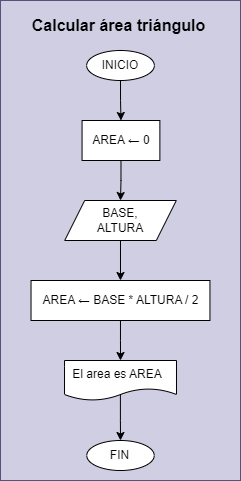

The diagram above was exported from draw.io. Its source (the exported page's mxGraphModel, read from the mxfile embedded in the PNG):
<mxGraphModel dx="4241" dy="479" grid="1" gridSize="10" guides="1" tooltips="1" connect="1" arrows="1" fold="1" page="1" pageScale="1" pageWidth="3300" pageHeight="4681" math="0" shadow="0">
  <root>
    <mxCell id="0" />
    <mxCell id="1" parent="0" />
    <mxCell id="2" value="" style="group;fillColor=#d0cee2;strokeColor=#56517e;" connectable="0" vertex="1" parent="1">
      <mxGeometry x="-2440" y="40" width="240" height="480" as="geometry" />
    </mxCell>
    <mxCell id="3" style="edgeStyle=orthogonalEdgeStyle;rounded=0;orthogonalLoop=1;jettySize=auto;html=1;entryX=0.5;entryY=0;entryDx=0;entryDy=0;" edge="1" parent="2" source="4" target="6">
      <mxGeometry relative="1" as="geometry" />
    </mxCell>
    <mxCell id="4" value="INICIO" style="ellipse;whiteSpace=wrap;html=1;" vertex="1" parent="2">
      <mxGeometry x="86.15003076923077" y="50" width="67.70880000000001" height="30" as="geometry" />
    </mxCell>
    <mxCell id="5" style="edgeStyle=orthogonalEdgeStyle;rounded=0;orthogonalLoop=1;jettySize=auto;html=1;entryX=0.5;entryY=0;entryDx=0;entryDy=0;" edge="1" parent="2" source="6" target="8">
      <mxGeometry relative="1" as="geometry" />
    </mxCell>
    <mxCell id="6" value="AREA ← 0" style="whiteSpace=wrap;html=1;" vertex="1" parent="2">
      <mxGeometry x="81.57000000000001" y="120" width="77.8" height="40" as="geometry" />
    </mxCell>
    <mxCell id="7" style="edgeStyle=orthogonalEdgeStyle;rounded=0;orthogonalLoop=1;jettySize=auto;html=1;entryX=0.5;entryY=0;entryDx=0;entryDy=0;" edge="1" parent="2" source="8" target="10">
      <mxGeometry relative="1" as="geometry" />
    </mxCell>
    <mxCell id="8" value="BASE,&lt;div&gt;ALTURA&lt;/div&gt;" style="shape=parallelogram;perimeter=parallelogramPerimeter;whiteSpace=wrap;html=1;fixedSize=1;" vertex="1" parent="2">
      <mxGeometry x="64.19076923076923" y="200" width="111.61846153846155" height="40" as="geometry" />
    </mxCell>
    <mxCell id="9" style="edgeStyle=orthogonalEdgeStyle;rounded=0;orthogonalLoop=1;jettySize=auto;html=1;entryX=0.5;entryY=0;entryDx=0;entryDy=0;" edge="1" parent="2" source="10" target="13">
      <mxGeometry relative="1" as="geometry" />
    </mxCell>
    <mxCell id="10" value="AREA ← BASE * ALTURA / 2" style="whiteSpace=wrap;html=1;" vertex="1" parent="2">
      <mxGeometry x="30.54" y="280" width="178.91" height="40" as="geometry" />
    </mxCell>
    <mxCell id="11" value="FIN" style="ellipse;whiteSpace=wrap;html=1;" vertex="1" parent="2">
      <mxGeometry x="86.27076923076925" y="440" width="67.4496" height="30" as="geometry" />
    </mxCell>
    <mxCell id="12" style="edgeStyle=orthogonalEdgeStyle;rounded=0;orthogonalLoop=1;jettySize=auto;html=1;entryX=0.5;entryY=0;entryDx=0;entryDy=0;exitX=0.499;exitY=0.85;exitDx=0;exitDy=0;exitPerimeter=0;" edge="1" parent="2" source="13" target="11">
      <mxGeometry relative="1" as="geometry" />
    </mxCell>
    <mxCell id="13" value="&lt;div&gt;El area es AREA&amp;nbsp;&amp;nbsp;&lt;/div&gt;" style="shape=document;whiteSpace=wrap;html=1;boundedLbl=1;" vertex="1" parent="2">
      <mxGeometry x="64.02" y="360" width="111.97" height="40" as="geometry" />
    </mxCell>
    <mxCell id="14" value="Calcular área triángulo" style="text;html=1;align=center;verticalAlign=middle;resizable=0;points=[];autosize=1;strokeColor=none;fillColor=none;fontSize=16;fontStyle=1;fontColor=#000000;labelBackgroundColor=none;" vertex="1" parent="2">
      <mxGeometry x="27.723500751879698" y="10" width="180" height="30" as="geometry" />
    </mxCell>
  </root>
</mxGraphModel>